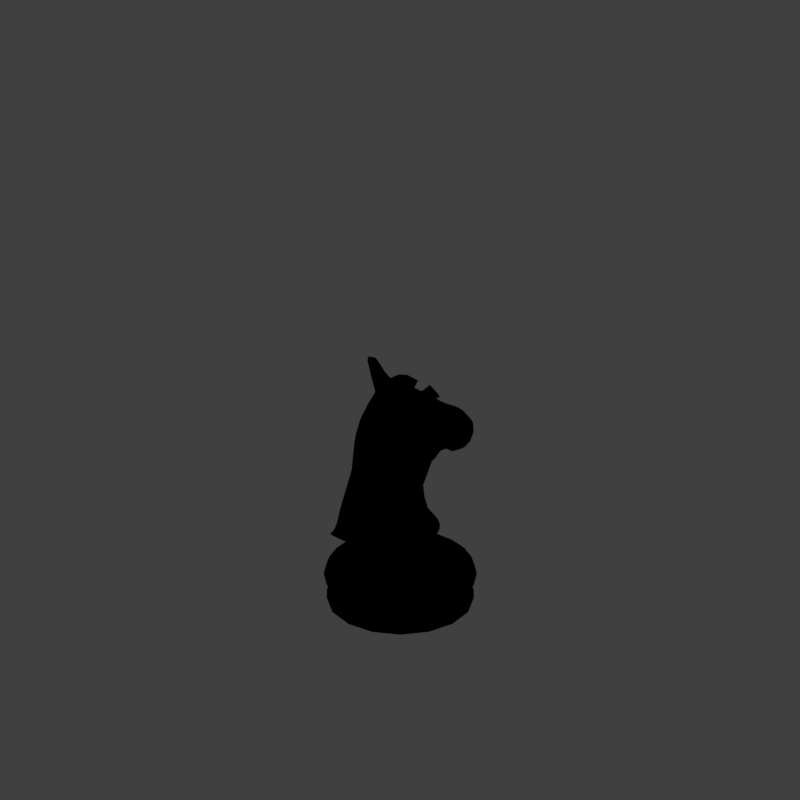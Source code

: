 # Source: tk2_V001.blend  (saved by Blender 2.79.0; exported with 4.5.12 LTS)
import bpy
from mathutils import Matrix  # noqa: F401  (used for matrix-valued properties, if any)

bpy.ops.wm.read_factory_settings(use_empty=True)
scene = bpy.context.scene
scene.name = 'Scene'

# ---- collections
col_collection_1 = bpy.data.collections.new('Collection 1'); scene.collection.children.link(col_collection_1)

# ---- materials (node trees are filled in below, after node groups)
mat_gold = bpy.data.materials.new('gold')
mat_gold.alpha_threshold = 0.0
mat_gold.use_transparent_shadow = False
mat_gold.diffuse_color = (0.8, 0.5443, 0.02072, 1.0)
mat_gold.roughness = 0.5
mat_marble_black = bpy.data.materials.new('marble_black')
mat_marble_black.alpha_threshold = 0.0
mat_marble_black.use_transparent_shadow = False
mat_marble_black.diffuse_color = (0.1072, 0.0443, 0.01005, 1.0)
mat_marble_black.specular_color = (0.3376, 0.3241, 0.3685)
mat_marble_black.roughness = 0.5
mat_marble_black.specular_intensity = 0.7417
mat_guide = bpy.data.materials.new('guide')
mat_guide.alpha_threshold = 0.0
mat_guide.use_transparent_shadow = False
mat_guide.diffuse_color = (1.0, 0.0, 0.004819, 1.0)
mat_guide.roughness = 0.5

# ---- material node trees

# ---- world
world_world = bpy.data.worlds.new('World'); scene.world = world_world
world_world.color = (0.05088, 0.05088, 0.05088)
world_world.use_sun_shadow = False
world_world.sun_shadow_jitter_overblur = 0.0
world_world.cycles.sampling_method = 'MANUAL'
world_world.light_settings.distance = 0.0

# ---- cameras
cam_camera = bpy.data.cameras.new('Camera')
cam_camera.type = 'ORTHO'
cam_camera.sensor_fit = 'HORIZONTAL'
cam_camera.clip_start = 220.0
cam_camera.clip_end = 340.0
cam_camera.lens = 35.0
cam_camera.sensor_width = 1.0
cam_camera.sensor_height = 18.0
cam_camera.ortho_scale = 8.486
cam_camera.shift_x = -0.000345
cam_camera.shift_y = 0.25
cam_camera.dof.focus_distance = 0.0
cam_camera.dof.aperture_fstop = 128.0
cam_camera.dof.aperture_blades = 6

# ---- lights
light_lightdome = bpy.data.lights.new('LightDome', 'SUN')
light_lightdome.transmission_factor = 0.0
light_lightdome.angle = 0.1993
light_lightdome.energy = 0.1
light_lightdome.shadow_buffer_clip_start = 0.5
light_lightdome.shadow_soft_size = 0.1
light_lightdome.shadow_cascade_max_distance = 1000.0
light_fillerlight = bpy.data.lights.new('FillerLight', 'SUN')
light_fillerlight.transmission_factor = 0.0
light_fillerlight.angle = 0.9273
light_fillerlight.energy = 0.5
light_fillerlight.shadow_buffer_clip_start = 0.5
light_fillerlight.shadow_soft_size = 0.5
light_fillerlight.shadow_cascade_max_distance = 1000.0
light_mainlight = bpy.data.lights.new('MainLight', 'SUN')
light_mainlight.transmission_factor = 0.0
light_mainlight.angle = 0.9273
light_mainlight.energy = 1.3
light_mainlight.shadow_buffer_clip_start = 0.5
light_mainlight.shadow_soft_size = 0.5
light_mainlight.shadow_cascade_max_distance = 1000.0

# ---- meshes
me_cube = bpy.data.meshes.new('Cube')
me_cube.from_pydata([(-1.0, -1.0, -1.0), (-1.0, -1.0, 1.0), (-1.0, 1.0, -1.0), (-1.0, 1.0, 1.0), (1.0, -1.0, -1.0), (1.0, -1.0, 1.0), (1.0, 1.0, -1.0), (1.0, 1.0, 1.0)], [], [(0, 1, 3, 2), (2, 3, 7, 6), (6, 7, 5, 4), (4, 5, 1, 0), (2, 6, 4, 0), (7, 3, 1, 5)])
me_cube.materials.append(mat_gold)
me_cube.use_remesh_preserve_volume = False
me_cube.use_remesh_preserve_attributes = False
me_cube.use_mirror_vertex_groups = False
me_cube.update()
me_torus_004 = bpy.data.meshes.new('Torus.004')
me_torus_004.from_pydata([(1.25, -1.904e-08, 2.07e-11), (1.222, -9.488e-09, 0.1023), (1.146, -1.232e-09, 0.1755), (1.045, 3.76e-09, 0.2001), (0.9459, 1.898e-08, 0.1709), (0.8754, 1.832e-08, 0.09761), (0.85, 1.105e-08, 2.07e-11), (0.8754, 1.832e-08, -0.09761), (0.9459, 1.898e-08, -0.1709), (1.045, 3.913e-09, -0.2001), (1.146, -1.232e-09, -0.1755), (1.222, -9.488e-09, -0.1023), (1.207, 0.3235, 2.07e-11), (1.18, 0.3163, 0.1023), (1.107, 0.2966, 0.1755), (1.009, 0.2704, 0.2001), (0.9136, 0.2448, 0.1709), (0.8456, 0.2266, 0.09761), (0.821, 0.22, 2.07e-11), (0.8456, 0.2266, -0.09761), (0.9136, 0.2448, -0.1709), (1.009, 0.2704, -0.2001), (1.107, 0.2966, -0.1755), (1.18, 0.3163, -0.1023), (1.083, 0.625, 2.07e-11), (1.058, 0.611, 0.1023), (0.9925, 0.573, 0.1755), (0.9047, 0.5223, 0.2001), (0.8191, 0.4729, 0.1709), (0.7581, 0.4377, 0.09761), (0.7361, 0.425, 2.07e-11), (0.7581, 0.4377, -0.09761), (0.8191, 0.4729, -0.1709), (0.9047, 0.5223, -0.2001), (0.9925, 0.573, -0.1755), (1.058, 0.611, -0.1023), (0.8839, 0.8839, 2.07e-11), (0.864, 0.864, 0.1023), (0.8104, 0.8104, 0.1755), (0.7387, 0.7387, 0.2001), (0.6688, 0.6688, 0.1709), (0.619, 0.619, 0.09761), (0.601, 0.601, 2.07e-11), (0.619, 0.619, -0.09761), (0.6688, 0.6688, -0.1709), (0.7387, 0.7387, -0.2001), (0.8104, 0.8104, -0.1755), (0.864, 0.864, -0.1023), (0.625, 1.083, 2.07e-11), (0.611, 1.058, 0.1023), (0.573, 0.9925, 0.1755), (0.5223, 0.9047, 0.2001), (0.4729, 0.8191, 0.1709), (0.4377, 0.7581, 0.09761), (0.425, 0.7361, 2.07e-11), (0.4377, 0.7581, -0.09761), (0.4729, 0.8191, -0.1709), (0.5223, 0.9047, -0.2001), (0.573, 0.9925, -0.1755), (0.611, 1.058, -0.1023), (0.3235, 1.207, 2.07e-11), (0.3163, 1.18, 0.1023), (0.2966, 1.107, 0.1755), (0.2704, 1.009, 0.2001), (0.2448, 0.9136, 0.1709), (0.2266, 0.8456, 0.09761), (0.22, 0.821, 2.07e-11), (0.2266, 0.8456, -0.09761), (0.2448, 0.9136, -0.1709), (0.2704, 1.009, -0.2001), (0.2966, 1.107, -0.1755), (0.3163, 1.18, -0.1023), (7.928e-08, 1.25, 2.07e-11), (8.561e-08, 1.222, 0.1023), (8.655e-08, 1.146, 0.1755), (8.079e-08, 1.045, 0.2001), (8.756e-08, 0.9459, 0.1709), (8.232e-08, 0.8754, 0.09761), (7.35e-08, 0.85, 2.07e-11), (8.171e-08, 0.8754, -0.09761), (8.756e-08, 0.9459, -0.1709), (8.079e-08, 1.045, -0.2001), (8.655e-08, 1.146, -0.1755), (8.561e-08, 1.222, -0.1023), (-0.3235, 1.207, 2.07e-11), (-0.3163, 1.18, 0.1023), (-0.2966, 1.107, 0.1755), (-0.2704, 1.009, 0.2001), (-0.2448, 0.9136, 0.1709), (-0.2266, 0.8456, 0.09761), (-0.22, 0.821, 2.07e-11), (-0.2266, 0.8456, -0.09761), (-0.2448, 0.9136, -0.1709), (-0.2704, 1.009, -0.2001), (-0.2966, 1.107, -0.1755), (-0.3163, 1.18, -0.1023), (-0.625, 1.083, 2.07e-11), (-0.611, 1.058, 0.1023), (-0.573, 0.9925, 0.1755), (-0.5223, 0.9047, 0.2001), (-0.4729, 0.8191, 0.1709), (-0.4377, 0.7581, 0.09761), (-0.425, 0.7361, 2.07e-11), (-0.4377, 0.7581, -0.09761), (-0.4729, 0.8191, -0.1709), (-0.5223, 0.9047, -0.2001), (-0.573, 0.9925, -0.1755), (-0.611, 1.058, -0.1023), (-0.8839, 0.8839, 2.07e-11), (-0.864, 0.864, 0.1023), (-0.8104, 0.8104, 0.1755), (-0.7387, 0.7387, 0.2001), (-0.6688, 0.6688, 0.1709), (-0.619, 0.619, 0.09761), (-0.601, 0.601, 2.07e-11), (-0.619, 0.619, -0.09761), (-0.6688, 0.6688, -0.1709), (-0.7387, 0.7387, -0.2001), (-0.8104, 0.8104, -0.1755), (-0.864, 0.864, -0.1023), (-1.083, 0.625, 2.07e-11), (-1.058, 0.611, 0.1023), (-0.9925, 0.573, 0.1755), (-0.9047, 0.5223, 0.2001), (-0.8191, 0.4729, 0.1709), (-0.7581, 0.4377, 0.09761), (-0.7361, 0.425, 2.07e-11), (-0.7581, 0.4377, -0.09761), (-0.8191, 0.4729, -0.1709), (-0.9047, 0.5223, -0.2001), (-0.9925, 0.573, -0.1755), (-1.058, 0.611, -0.1023), (-1.207, 0.3235, 2.07e-11), (-1.18, 0.3163, 0.1023), (-1.107, 0.2966, 0.1755), (-1.009, 0.2704, 0.2001), (-0.9136, 0.2448, 0.1709), (-0.8456, 0.2266, 0.09761), (-0.821, 0.22, -1.191e-09), (-0.8456, 0.2266, -0.09761), (-0.9136, 0.2448, -0.1709), (-1.009, 0.2704, -0.2001), (-1.107, 0.2966, -0.1755), (-1.18, 0.3163, -0.1023), (-1.25, 1.247e-07, 2.07e-11), (-1.222, 1.214e-07, 0.1023), (-1.146, 1.11e-07, 0.1755), (-1.045, 9.617e-08, 0.2001), (-0.9459, 8.198e-08, 0.1709), (-0.8754, 7.181e-08, 0.09761), (-0.85, 6.713e-08, 2.07e-11), (-0.8754, 7.181e-08, -0.09761), (-0.9459, 8.183e-08, -0.1709), (-1.045, 9.617e-08, -0.2001), (-1.146, 1.109e-07, -0.1755), (-1.222, 1.208e-07, -0.1023), (-1.207, -0.3235, 2.07e-11), (-1.18, -0.3163, 0.1023), (-1.107, -0.2966, 0.1755), (-1.009, -0.2704, 0.2001), (-0.9136, -0.2448, 0.1709), (-0.8456, -0.2266, 0.09761), (-0.821, -0.22, -1.191e-09), (-0.8456, -0.2266, -0.09761), (-0.9136, -0.2448, -0.1709), (-1.009, -0.2704, -0.2001), (-1.107, -0.2966, -0.1755), (-1.18, -0.3163, -0.1023), (-1.083, -0.625, 2.07e-11), (-1.058, -0.611, 0.1023), (-0.9925, -0.573, 0.1755), (-0.9047, -0.5223, 0.2001), (-0.8191, -0.4729, 0.1709), (-0.7581, -0.4377, 0.09761), (-0.7361, -0.425, 2.07e-11), (-0.7581, -0.4377, -0.09761), (-0.8191, -0.4729, -0.1709), (-0.9047, -0.5223, -0.2001), (-0.9925, -0.573, -0.1755), (-1.058, -0.611, -0.1023), (-0.8839, -0.8839, 2.07e-11), (-0.864, -0.864, 0.1023), (-0.8104, -0.8104, 0.1755), (-0.7387, -0.7387, 0.2001), (-0.6688, -0.6688, 0.1709), (-0.619, -0.619, 0.09761), (-0.601, -0.601, 2.07e-11), (-0.619, -0.619, -0.09761), (-0.6688, -0.6688, -0.1709), (-0.7387, -0.7387, -0.2001), (-0.8104, -0.8104, -0.1755), (-0.864, -0.864, -0.1023), (-0.625, -1.083, 2.07e-11), (-0.611, -1.058, 0.1023), (-0.573, -0.9925, 0.1755), (-0.5223, -0.9047, 0.2001), (-0.4729, -0.8191, 0.1709), (-0.4377, -0.7581, 0.09761), (-0.425, -0.7361, 2.07e-11), (-0.4377, -0.7581, -0.09761), (-0.4729, -0.8191, -0.1709), (-0.5223, -0.9047, -0.2001), (-0.573, -0.9925, -0.1755), (-0.611, -1.058, -0.1023), (-0.3235, -1.207, 2.07e-11), (-0.3163, -1.18, 0.1023), (-0.2966, -1.107, 0.1755), (-0.2704, -1.009, 0.2001), (-0.2448, -0.9136, 0.1709), (-0.2266, -0.8456, 0.09761), (-0.22, -0.821, 2.07e-11), (-0.2266, -0.8456, -0.09761), (-0.2448, -0.9136, -0.1709), (-0.2704, -1.009, -0.2001), (-0.2966, -1.107, -0.1755), (-0.3163, -1.18, -0.1023), (1.552e-07, -1.25, 2.07e-11), (1.36e-07, -1.222, 0.1023), (1.015e-07, -1.146, 0.1755), (8.248e-08, -1.045, 0.2001), (6.139e-08, -0.9459, 0.1709), (3.261e-08, -0.8754, 0.09761), (1.899e-08, -0.85, 2.07e-11), (3.261e-08, -0.8754, -0.09761), (6.078e-08, -0.9459, -0.1709), (8.248e-08, -1.045, -0.2001), (1.015e-07, -1.146, -0.1755), (1.353e-07, -1.222, -0.1023), (0.3235, -1.207, 2.07e-11), (0.3163, -1.18, 0.1023), (0.2966, -1.107, 0.1755), (0.2704, -1.009, 0.2001), (0.2448, -0.9136, 0.1709), (0.2266, -0.8456, 0.09761), (0.22, -0.821, 2.07e-11), (0.2266, -0.8456, -0.09761), (0.2448, -0.9136, -0.1709), (0.2704, -1.009, -0.2001), (0.2966, -1.107, -0.1755), (0.3163, -1.18, -0.1023), (0.625, -1.083, 2.07e-11), (0.611, -1.058, 0.1023), (0.573, -0.9925, 0.1755), (0.5223, -0.9047, 0.2001), (0.4729, -0.8191, 0.1709), (0.4377, -0.7581, 0.09761), (0.425, -0.7361, 2.07e-11), (0.4377, -0.7581, -0.09761), (0.4729, -0.8191, -0.1709), (0.5223, -0.9047, -0.2001), (0.573, -0.9925, -0.1755), (0.611, -1.058, -0.1023), (0.8839, -0.8839, 2.07e-11), (0.864, -0.864, 0.1023), (0.8104, -0.8104, 0.1755), (0.7387, -0.7387, 0.2001), (0.6688, -0.6688, 0.1709), (0.619, -0.619, 0.09761), (0.601, -0.601, 1.232e-09), (0.619, -0.619, -0.09761), (0.6688, -0.6688, -0.1709), (0.7387, -0.7387, -0.2001), (0.8104, -0.8104, -0.1755), (0.864, -0.864, -0.1023), (1.083, -0.625, 1.285e-09), (1.058, -0.611, 0.1023), (0.9925, -0.573, 0.1755), (0.9047, -0.5223, 0.2001), (0.8191, -0.4729, 0.1709), (0.7581, -0.4377, 0.09761), (0.7361, -0.425, 2.07e-11), (0.7581, -0.4377, -0.09761), (0.8191, -0.4729, -0.1709), (0.9047, -0.5223, -0.2001), (0.9925, -0.573, -0.1755), (1.058, -0.611, -0.1023), (1.207, -0.3235, 2.07e-11), (1.18, -0.3163, 0.1023), (1.107, -0.2966, 0.1755), (1.009, -0.2704, 0.2001), (0.9136, -0.2448, 0.1709), (0.8456, -0.2266, 0.09761), (0.821, -0.22, -1.191e-09), (0.8456, -0.2266, -0.09761), (0.9136, -0.2448, -0.1709), (1.009, -0.2704, -0.2001), (1.107, -0.2966, -0.1755), (1.18, -0.3163, -0.1023)], [], [(0, 12, 13, 1), (1, 13, 14, 2), (2, 14, 15, 3), (3, 15, 16, 4), (4, 16, 17, 5), (5, 17, 18, 6), (6, 18, 19, 7), (7, 19, 20, 8), (8, 20, 21, 9), (9, 21, 22, 10), (10, 22, 23, 11), (11, 23, 12, 0), (12, 24, 25, 13), (13, 25, 26, 14), (14, 26, 27, 15), (15, 27, 28, 16), (16, 28, 29, 17), (17, 29, 30, 18), (18, 30, 31, 19), (19, 31, 32, 20), (20, 32, 33, 21), (21, 33, 34, 22), (22, 34, 35, 23), (23, 35, 24, 12), (24, 36, 37, 25), (25, 37, 38, 26), (26, 38, 39, 27), (27, 39, 40, 28), (28, 40, 41, 29), (29, 41, 42, 30), (30, 42, 43, 31), (31, 43, 44, 32), (32, 44, 45, 33), (33, 45, 46, 34), (34, 46, 47, 35), (35, 47, 36, 24), (36, 48, 49, 37), (37, 49, 50, 38), (38, 50, 51, 39), (39, 51, 52, 40), (40, 52, 53, 41), (41, 53, 54, 42), (42, 54, 55, 43), (43, 55, 56, 44), (44, 56, 57, 45), (45, 57, 58, 46), (46, 58, 59, 47), (47, 59, 48, 36), (48, 60, 61, 49), (49, 61, 62, 50), (50, 62, 63, 51), (51, 63, 64, 52), (52, 64, 65, 53), (53, 65, 66, 54), (54, 66, 67, 55), (55, 67, 68, 56), (56, 68, 69, 57), (57, 69, 70, 58), (58, 70, 71, 59), (59, 71, 60, 48), (60, 72, 73, 61), (61, 73, 74, 62), (62, 74, 75, 63), (63, 75, 76, 64), (64, 76, 77, 65), (65, 77, 78, 66), (66, 78, 79, 67), (67, 79, 80, 68), (68, 80, 81, 69), (69, 81, 82, 70), (70, 82, 83, 71), (71, 83, 72, 60), (72, 84, 85, 73), (73, 85, 86, 74), (74, 86, 87, 75), (75, 87, 88, 76), (76, 88, 89, 77), (77, 89, 90, 78), (78, 90, 91, 79), (79, 91, 92, 80), (80, 92, 93, 81), (81, 93, 94, 82), (82, 94, 95, 83), (83, 95, 84, 72), (84, 96, 97, 85), (85, 97, 98, 86), (86, 98, 99, 87), (87, 99, 100, 88), (88, 100, 101, 89), (89, 101, 102, 90), (90, 102, 103, 91), (91, 103, 104, 92), (92, 104, 105, 93), (93, 105, 106, 94), (94, 106, 107, 95), (95, 107, 96, 84), (96, 108, 109, 97), (97, 109, 110, 98), (98, 110, 111, 99), (99, 111, 112, 100), (100, 112, 113, 101), (101, 113, 114, 102), (102, 114, 115, 103), (103, 115, 116, 104), (104, 116, 117, 105), (105, 117, 118, 106), (106, 118, 119, 107), (107, 119, 108, 96), (108, 120, 121, 109), (109, 121, 122, 110), (110, 122, 123, 111), (111, 123, 124, 112), (112, 124, 125, 113), (113, 125, 126, 114), (114, 126, 127, 115), (115, 127, 128, 116), (116, 128, 129, 117), (117, 129, 130, 118), (118, 130, 131, 119), (119, 131, 120, 108), (120, 132, 133, 121), (121, 133, 134, 122), (122, 134, 135, 123), (123, 135, 136, 124), (124, 136, 137, 125), (125, 137, 138, 126), (126, 138, 139, 127), (127, 139, 140, 128), (128, 140, 141, 129), (129, 141, 142, 130), (130, 142, 143, 131), (131, 143, 132, 120), (132, 144, 145, 133), (133, 145, 146, 134), (134, 146, 147, 135), (135, 147, 148, 136), (136, 148, 149, 137), (137, 149, 150, 138), (138, 150, 151, 139), (139, 151, 152, 140), (140, 152, 153, 141), (141, 153, 154, 142), (142, 154, 155, 143), (143, 155, 144, 132), (144, 156, 157, 145), (145, 157, 158, 146), (146, 158, 159, 147), (147, 159, 160, 148), (148, 160, 161, 149), (149, 161, 162, 150), (150, 162, 163, 151), (151, 163, 164, 152), (152, 164, 165, 153), (153, 165, 166, 154), (154, 166, 167, 155), (155, 167, 156, 144), (156, 168, 169, 157), (157, 169, 170, 158), (158, 170, 171, 159), (159, 171, 172, 160), (160, 172, 173, 161), (161, 173, 174, 162), (162, 174, 175, 163), (163, 175, 176, 164), (164, 176, 177, 165), (165, 177, 178, 166), (166, 178, 179, 167), (167, 179, 168, 156), (168, 180, 181, 169), (169, 181, 182, 170), (170, 182, 183, 171), (171, 183, 184, 172), (172, 184, 185, 173), (173, 185, 186, 174), (174, 186, 187, 175), (175, 187, 188, 176), (176, 188, 189, 177), (177, 189, 190, 178), (178, 190, 191, 179), (179, 191, 180, 168), (180, 192, 193, 181), (181, 193, 194, 182), (182, 194, 195, 183), (183, 195, 196, 184), (184, 196, 197, 185), (185, 197, 198, 186), (186, 198, 199, 187), (187, 199, 200, 188), (188, 200, 201, 189), (189, 201, 202, 190), (190, 202, 203, 191), (191, 203, 192, 180), (192, 204, 205, 193), (193, 205, 206, 194), (194, 206, 207, 195), (195, 207, 208, 196), (196, 208, 209, 197), (197, 209, 210, 198), (198, 210, 211, 199), (199, 211, 212, 200), (200, 212, 213, 201), (201, 213, 214, 202), (202, 214, 215, 203), (203, 215, 204, 192), (204, 216, 217, 205), (205, 217, 218, 206), (206, 218, 219, 207), (207, 219, 220, 208), (208, 220, 221, 209), (209, 221, 222, 210), (210, 222, 223, 211), (211, 223, 224, 212), (212, 224, 225, 213), (213, 225, 226, 214), (214, 226, 227, 215), (215, 227, 216, 204), (216, 228, 229, 217), (217, 229, 230, 218), (218, 230, 231, 219), (219, 231, 232, 220), (220, 232, 233, 221), (221, 233, 234, 222), (222, 234, 235, 223), (223, 235, 236, 224), (224, 236, 237, 225), (225, 237, 238, 226), (226, 238, 239, 227), (227, 239, 228, 216), (228, 240, 241, 229), (229, 241, 242, 230), (230, 242, 243, 231), (231, 243, 244, 232), (232, 244, 245, 233), (233, 245, 246, 234), (234, 246, 247, 235), (235, 247, 248, 236), (236, 248, 249, 237), (237, 249, 250, 238), (238, 250, 251, 239), (239, 251, 240, 228), (240, 252, 253, 241), (241, 253, 254, 242), (242, 254, 255, 243), (243, 255, 256, 244), (244, 256, 257, 245), (245, 257, 258, 246), (246, 258, 259, 247), (247, 259, 260, 248), (248, 260, 261, 249), (249, 261, 262, 250), (250, 262, 263, 251), (251, 263, 252, 240), (252, 264, 265, 253), (253, 265, 266, 254), (254, 266, 267, 255), (255, 267, 268, 256), (256, 268, 269, 257), (257, 269, 270, 258), (258, 270, 271, 259), (259, 271, 272, 260), (260, 272, 273, 261), (261, 273, 274, 262), (262, 274, 275, 263), (263, 275, 264, 252), (264, 276, 277, 265), (265, 277, 278, 266), (266, 278, 279, 267), (267, 279, 280, 268), (268, 280, 281, 269), (269, 281, 282, 270), (270, 282, 283, 271), (271, 283, 284, 272), (272, 284, 285, 273), (273, 285, 286, 274), (274, 286, 287, 275), (275, 287, 276, 264), (276, 0, 1, 277), (277, 1, 2, 278), (278, 2, 3, 279), (279, 3, 4, 280), (280, 4, 5, 281), (281, 5, 6, 282), (282, 6, 7, 283), (283, 7, 8, 284), (284, 8, 9, 285), (285, 9, 10, 286), (286, 10, 11, 287), (287, 11, 0, 276)])
me_torus_004.polygons.foreach_set('use_smooth', [True] * 288)
me_torus_004.materials.append(mat_gold)
me_torus_004.use_remesh_preserve_volume = False
me_torus_004.use_remesh_preserve_attributes = False
me_torus_004.use_mirror_vertex_groups = False
me_torus_004.update()
me_sphere = bpy.data.meshes.new('Sphere')
me_sphere.from_pydata([(2.384e-07, 0.0, -0.07467), (2.384e-07, 0.0, 2.239), (0.3827, 0.0, 2.07), (2.22, 0.0, 0.5753), (2.339, 0.0, 0.4102), (2.34, 0.0, 0.1678), (2.249, 0.0, -0.05682), (2.079, 0.0, -0.2294), (0.3827, 0.0, -0.08826), (0.3536, -0.1662, 2.071), (2.179, -0.1958, 0.5977), (2.296, -0.2511, 0.4185), (2.294, -0.2692, 0.1767), (2.206, -0.2511, -0.04859), (2.046, -0.1995, -0.2231), (0.3536, -0.1464, -0.08568), (0.2706, -0.2938, 2.088), (2.011, -0.2918, 0.5336), (2.086, -0.3742, 0.4046), (2.079, -0.396, 0.2263), (2.084, -0.4377, -0.02516), (1.952, -0.3425, -0.2052), (0.2706, -0.2706, -0.06856), (1.911, -0.3175, 0.7613), (1.957, -0.3309, 0.5582), (2.078, -0.5064, 0.4558), (2.015, -0.44, 0.2398), (1.992, -0.5064, 0.0005865), (1.904, -0.3883, -0.1864), (1.841, -0.2774, -0.2595), (0.001368, -0.3928, 2.16), (0.02711, -0.7885, 1.777), (0.0, -0.9239, 1.373), (0.0, -1.0, 0.9446), (0.0, -0.9239, 0.5675), (0.0, -0.7071, 0.227), (0.0, -0.3827, -0.002904), (-0.145, -0.3634, 2.2), (-0.2413, -0.6571, 1.888), (-0.3536, -0.8536, 1.449), (-0.3827, -0.9239, 1.011), (-0.3536, -0.8536, 0.6173), (-0.2706, -0.6533, 0.2929), (-0.1464, -0.3536, 0.03563), (-0.2706, -0.2706, 2.202), (-0.4906, -0.4906, 1.882), (-0.603, -0.6036, 1.448), (-0.7071, -0.7071, 1.011), (-0.6533, -0.6533, 0.6173), (-0.5, -0.5, 0.2929), (-0.2706, -0.2706, 0.07024), (-0.3536, -0.1464, 2.202), (-0.6533, -0.2706, 1.886), (-0.8492, -0.3518, 1.449), (-0.9239, -0.3827, 1.011), (-0.8536, -0.3536, 0.6173), (-0.6533, -0.2706, 0.2929), (-0.3536, -0.1464, 0.07612), (2.083, -0.1599, 0.7413), (1.93, -0.1562, -0.2756), (1.86, -0.2625, -0.2623), (1.973, -0.2657, 0.7487), (0.1479, -0.3693, 2.126), (0.2711, -0.6652, 1.759), (0.3536, -0.8347, 1.287), (0.3827, -0.9236, 0.8534), (0.3536, -0.8536, 0.4832), (0.2706, -0.6533, 0.1594), (0.1464, -0.3536, -0.03949), (1.706, 0.0, -0.2309), (1.482, 0.0, -0.05399), (1.229, 0.0, -0.007297), (0.9657, 0.0, 0.02587), (0.6834, 0.0, -0.1048), (0.6959, 0.0, 1.828), (1.098, 0.0, 1.521), (1.403, 0.0, 1.241), (1.666, 0.0, 1.032), (1.91, 0.0, 0.8705), (0.6656, -0.1813, 1.828), (1.071, -0.1859, 1.526), (1.364, -0.1502, 1.25), (1.623, -0.1428, 1.041), (1.876, -0.1521, 0.8739), (1.679, -0.1558, -0.2273), (1.456, -0.1548, -0.05073), (1.203, -0.1534, -0.004011), (0.9387, -0.1514, 0.02825), (0.656, -0.1492, -0.1045), (1.611, -0.2624, -0.2134), (1.387, -0.2632, -0.03681), (1.132, -0.2646, 0.00725), (0.8641, -0.2666, 0.0338), (0.5802, -0.2688, -0.1095), (0.5752, -0.3762, 1.854), (0.9813, -0.3688, 1.566), (1.301, -0.2841, 1.253), (1.572, -0.245, 1.041), (1.813, -0.2508, 0.8861), (0.6027, -0.5862, 1.537), (0.9721, -0.5217, 1.272), (1.289, -0.4239, 1.059), (1.558, -0.3761, 0.8811), (1.803, -0.4037, 0.7658), (1.772, -0.3021, 0.8663), (1.543, -0.3175, 0.9985), (1.269, -0.3836, 1.2), (0.9317, -0.485, 1.507), (0.4728, -0.5431, 1.888), (0.7135, -0.601, 1.155), (1.04, -0.5354, 0.9801), (1.326, -0.4739, 0.8225), (1.587, -0.425, 0.6879), (1.835, -0.5326, 0.5743), (0.7112, -0.8563, 0.7761), (1.021, -0.7687, 0.6647), (1.302, -0.6946, 0.5527), (1.564, -0.6327, 0.4444), (1.812, -0.5971, 0.3309), (0.6628, -0.8027, 0.4146), (0.9643, -0.7272, 0.3397), (1.243, -0.6613, 0.2589), (1.503, -0.6035, 0.1763), (1.749, -0.5518, 0.08615), (0.5886, -0.6057, 0.07178), (0.8861, -0.5535, 0.1952), (1.165, -0.5048, 0.1462), (1.427, -0.4618, 0.08044), (1.654, -0.4227, -0.1184), (0.4809, -0.3408, -0.1192), (0.7821, -0.325, 0.03686), (1.069, -0.3105, 0.01586), (1.34, -0.298, -0.02794), (1.579, -0.2869, -0.2073), (2.101, 0.0, 0.7403), (1.954, 0.0, -0.2803), (-0.3827, 0.0, 2.202), (-0.7071, 0.0, 1.886), (-0.9239, 0.0, 1.449), (-1.0, 0.0, 1.011), (-0.9239, 0.0, 0.6173), (-0.7071, 0.0, 0.2929), (-0.3827, 0.0, 0.07612), (2.082, -0.3233, 0.6131), (2.173, -0.4377, 0.4419), (2.161, -0.4712, 0.2021), (1.981, -0.3916, 0.6554), (2.052, -0.5475, 0.2255), (2.033, -0.4085, 0.412), (0.1268, -0.6829, 2.332), (0.2512, -0.8332, 2.044), (0.03391, -0.7242, 2.356), (0.08036, -0.9121, 2.086), (-0.06807, -0.7306, 2.385), (-0.1081, -0.924, 2.141), (0.08807, -0.9673, 2.629), (0.2832, -0.9685, 2.323), (0.06003, -1.065, 2.628), (0.2339, -1.15, 2.349), (-0.0005608, -1.147, 2.632), (0.122, -1.302, 2.393)], [], [(5, 4, 11, 12), (3, 134, 58, 10), (135, 7, 14, 59), (6, 5, 12, 13), (4, 3, 10, 11), (2, 1, 9), (0, 8, 15), (7, 6, 13, 14), (59, 14, 21, 60), (13, 12, 145, 20), (11, 10, 143, 144), (9, 1, 16), (0, 15, 22), (14, 13, 20, 21), (12, 11, 144, 145), (10, 58, 61, 143), (18, 17, 24, 148), (16, 1, 62), (0, 22, 68), (21, 20, 27, 28), (19, 18, 148, 26), (143, 61, 23, 146), (60, 21, 28, 29), (20, 145, 147, 27), (0, 68, 36), (67, 66, 34, 35), (65, 64, 32, 33), (63, 62, 149, 150), (68, 67, 35, 36), (66, 65, 33, 34), (64, 63, 31, 32), (62, 1, 30), (30, 37, 153, 151), (36, 35, 42, 43), (34, 33, 40, 41), (32, 31, 38, 39), (30, 1, 37), (0, 36, 43), (35, 34, 41, 42), (33, 32, 39, 40), (43, 42, 49, 50), (41, 40, 47, 48), (39, 38, 45, 46), (37, 1, 44), (0, 43, 50), (42, 41, 48, 49), (40, 39, 46, 47), (38, 37, 44, 45), (44, 1, 51), (0, 50, 57), (49, 48, 55, 56), (47, 46, 53, 54), (45, 44, 51, 52), (50, 49, 56, 57), (48, 47, 54, 55), (46, 45, 52, 53), (56, 55, 140, 141), (54, 53, 138, 139), (52, 51, 136, 137), (57, 56, 141, 142), (55, 54, 139, 140), (53, 52, 137, 138), (51, 1, 136), (0, 57, 142), (79, 74, 2, 9), (73, 88, 15, 8), (88, 93, 22, 15), (94, 79, 9, 16), (99, 108, 62, 63), (109, 99, 63, 64), (114, 109, 64, 65), (119, 114, 65, 66), (124, 119, 66, 67), (129, 124, 67, 68), (108, 94, 16, 62), (93, 129, 68, 22), (60, 29, 133, 89), (89, 133, 132, 90), (90, 132, 131, 91), (91, 131, 130, 92), (92, 130, 129, 93), (23, 61, 98, 104), (104, 98, 97, 105), (105, 97, 96, 106), (106, 96, 95, 107), (107, 95, 94, 108), (29, 28, 128, 133), (133, 128, 127, 132), (132, 127, 126, 131), (131, 126, 125, 130), (130, 125, 124, 129), (28, 27, 123, 128), (128, 123, 122, 127), (127, 122, 121, 126), (126, 121, 120, 125), (125, 120, 119, 124), (27, 147, 118, 123), (123, 118, 117, 122), (122, 117, 116, 121), (121, 116, 115, 120), (120, 115, 114, 119), (147, 25, 113, 118), (118, 113, 112, 117), (117, 112, 111, 116), (116, 111, 110, 115), (115, 110, 109, 114), (25, 146, 103, 113), (113, 103, 102, 112), (112, 102, 101, 111), (111, 101, 100, 110), (110, 100, 99, 109), (146, 23, 104, 103), (103, 104, 105, 102), (102, 105, 106, 101), (101, 106, 107, 100), (100, 107, 108, 99), (61, 58, 83, 98), (98, 83, 82, 97), (97, 82, 81, 96), (96, 81, 80, 95), (95, 80, 79, 94), (59, 60, 89, 84), (84, 89, 90, 85), (85, 90, 91, 86), (86, 91, 92, 87), (87, 92, 93, 88), (135, 59, 84, 69), (69, 84, 85, 70), (70, 85, 86, 71), (71, 86, 87, 72), (72, 87, 88, 73), (58, 134, 78, 83), (83, 78, 77, 82), (82, 77, 76, 81), (81, 76, 75, 80), (80, 75, 74, 79), (17, 18, 144, 143), (18, 19, 145, 144), (24, 17, 143, 146), (19, 26, 147, 145), (148, 24, 146, 25), (26, 148, 25, 147), (154, 152, 158, 160), (150, 149, 155, 156), (62, 30, 151, 149), (38, 31, 152, 154), (37, 38, 154, 153), (31, 63, 150, 152), (156, 155, 157, 158), (158, 157, 159, 160), (149, 151, 157, 155), (151, 153, 159, 157), (153, 154, 160, 159), (152, 150, 156, 158)])
me_sphere.polygons.foreach_set('use_smooth', [True] * 154)
me_sphere.materials.append(mat_marble_black)
me_sphere.use_remesh_preserve_volume = False
me_sphere.use_remesh_preserve_attributes = False
me_sphere.use_mirror_vertex_groups = False
me_sphere.update()
me_torus_002 = bpy.data.meshes.new('Torus.002')
me_torus_002.from_pydata([(1.25, 2.842e-14, 0.0), (1.201, 2.843e-14, 0.1861), (1.082, 2.856e-14, 0.3028), (0.9116, 2.874e-14, 0.3252), (0.7214, 2.88e-14, 0.2637), (0.1429, 0.5111, 0.3942), (0.1301, 0.4485, 0.5346), (0.1217, 0.4034, 0.678), (0.7117, -0.1502, 1.048), (0.875, 2.842e-14, -0.375), (1.063, 2.842e-14, -0.3248), (1.2, 2.842e-14, -0.1875), (1.207, 0.3235, 0.0), (1.16, 0.3105, 0.1862), (1.045, 0.275, 0.3032), (0.8803, 0.2265, 0.3256), (0.6966, 0.1779, 0.2641), (0.1276, 0.4361, 0.8285), (-0.0485, 0.453, 0.8285), (-0.02476, 0.4176, 0.6779), (0.6271, -0.2901, 1.042), (0.8452, 0.2265, -0.375), (1.026, 0.275, -0.3248), (1.159, 0.3105, -0.1875), (1.083, 0.625, 0.0), (1.04, 0.5999, 0.1864), (0.9364, 0.5313, 0.304), (0.7888, 0.4375, 0.3265), (0.6241, 0.3438, 0.2647), (-0.01709, 0.4644, 0.5338), (-0.009344, 0.5291, 0.3928), (-0.2258, 0.4292, 0.8288), (0.4939, -0.4101, 1.031), (0.7578, 0.4375, -0.375), (0.9202, 0.5313, -0.3248), (1.039, 0.5999, -0.1875), (0.8839, 0.8839, 0.0), (0.849, 0.8484, 0.1866), (0.7645, 0.7513, 0.3048), (0.6435, 0.6187, 0.3273), (0.5089, 0.4861, 0.2653), (-0.1713, 0.4032, 0.6779), (-0.1648, 0.4485, 0.5329), (-0.1626, 0.5111, 0.3911), (0.3196, -0.5018, 1.018), (0.6187, 0.6187, -0.375), (0.7513, 0.7513, -0.3248), (0.8484, 0.8484, -0.1875), (0.625, 1.083, 0.0), (0.6003, 1.039, 0.1867), (0.5409, 0.9202, 0.3051), (0.4546, 0.7578, 0.3279), (0.3591, 0.5954, 0.2658), (-0.009344, -0.5291, 0.3928), (-0.01709, -0.4644, 0.5338), (-0.02476, -0.4176, 0.6779), (0.1171, -0.5588, 1.004), (0.4375, 0.7578, -0.375), (0.5312, 0.9202, -0.3248), (0.5999, 1.039, -0.1875), (0.3235, 1.207, 0.0), (0.3108, 1.159, 0.1866), (0.2806, 1.026, 0.3045), (0.2346, 0.8452, 0.3271), (0.1847, 0.6641, 0.2653), (-0.0485, -0.453, 0.8285), (0.1276, -0.4361, 0.8285), (0.1217, -0.4034, 0.678), (-0.09948, -0.5775, 0.9894), (0.2265, 0.8452, -0.375), (0.275, 1.026, -0.3248), (0.3105, 1.159, -0.1875), (9.499e-08, 1.25, 0.0), (0.0001241, 1.2, 0.1859), (0.0005656, 1.063, 0.3024), (-0.002192, 0.875, 0.3249), (-0.002788, 0.6875, 0.2639), (0.1301, -0.4485, 0.5346), (0.1429, -0.5111, 0.3942), (0.5003, 0.2646, 0.3936), (-0.3148, -0.5567, 0.9751), (6.706e-08, 0.875, -0.375), (8.103e-08, 1.063, -0.3248), (9.127e-08, 1.2, -0.1875), (-0.3235, 1.207, 0.0), (-0.311, 1.159, 0.1845), (-0.2813, 1.026, 0.2987), (-0.2408, 0.8452, 0.3211), (-0.1914, 0.6641, 0.2611), (0.4743, 0.2321, 0.5349), (0.4635, 0.2087, 0.6787), (0.5104, 0.212, 0.8306), (-0.514, -0.4981, 0.9622), (-0.2265, 0.8452, -0.375), (-0.275, 1.026, -0.3248), (-0.3105, 1.159, -0.1875), (-0.625, 1.083, 0.0), (-0.6022, 1.039, 0.1819), (-0.5471, 0.9202, 0.2932), (-0.466, 0.7578, 0.3155), (-0.3685, 0.5954, 0.2575), (0.4136, 0.3011, 0.8295), (0.3739, 0.2953, 0.6787), (0.384, 0.3283, 0.5351), (-0.6837, -0.4059, 0.9514), (-0.4375, 0.7578, -0.375), (-0.5312, 0.9202, -0.3248), (-0.5999, 1.039, -0.1875), (-0.8839, 0.8839, 0.0), (-0.8543, 0.8484, 0.1781), (-0.7793, 0.7513, 0.2866), (-0.6626, 0.6187, 0.3091), (-0.5222, 0.4861, 0.2531), (0.4066, 0.3742, 0.3939), (0.5794, 1.335e-09, 0.393), (0.5506, 2.29e-09, 0.5344), (-0.8129, -0.2865, 0.9436), (-0.6187, 0.6187, -0.375), (-0.7513, 0.7513, -0.3248), (-0.8484, 0.8484, -0.1875), (-1.083, 0.625, -5.342e-05), (-1.051, 0.5999, 0.1738), (-0.9611, 0.5313, 0.28), (-0.8162, 0.4375, 0.3029), (-0.6413, 0.3438, 0.249), (0.5393, 4.15e-09, 0.6782), (0.5908, 6.281e-09, 0.8304), (0.5702, 0.1096, 0.8307), (-0.8933, -0.1481, 0.9389), (-0.7578, 0.4375, -0.375), (-0.9202, 0.5313, -0.3248), (-1.039, 0.5999, -0.1875), (-1.208, 0.3235, -0.0005451), (-1.176, 0.3105, 0.1703), (-1.078, 0.275, 0.2749), (-0.9144, 0.2265, 0.2983), (-0.7169, 0.1779, 0.246), (0.52, 0.1081, 0.6784), (0.5312, 0.1202, 0.5346), (0.5592, 0.1369, 0.3933), (-0.9208, 6.214e-08, 0.9377), (-0.8452, 0.2265, -0.375), (-1.026, 0.275, -0.3248), (-1.159, 0.3105, -0.1875), (-1.251, 1.093e-07, -0.0008502), (-1.219, 1.049e-07, 0.1689), (-1.118, 9.289e-08, 0.273), (-0.9482, 7.649e-08, 0.2966), (-0.7428, 6.01e-08, 0.2449), (0.2847, 0.4582, 0.3943), (0.2666, 0.4021, 0.5352), (0.2577, 0.3617, 0.6782), (-0.8933, 0.1481, 0.9389), (-0.875, 7.649e-08, -0.375), (-1.063, 9.289e-08, -0.3248), (-1.2, 1.049e-07, -0.1875), (-1.208, -0.3235, -0.0005451), (-1.176, -0.3105, 0.1703), (-1.078, -0.275, 0.2749), (-0.9144, -0.2265, 0.2983), (-0.7169, -0.1779, 0.246), (0.2877, 0.3809, 0.8287), (-0.3059, 0.4582, 0.3893), (-0.3026, 0.4021, 0.5321), (-0.8129, 0.2865, 0.9436), (-0.8452, -0.2265, -0.375), (-1.026, -0.275, -0.3248), (-1.159, -0.3105, -0.1875), (-1.083, -0.625, -5.342e-05), (-1.051, -0.5999, 0.1738), (-0.9611, -0.5312, 0.28), (-0.8162, -0.4375, 0.3029), (-0.6413, -0.3437, 0.249), (-0.3078, 0.3615, 0.678), (-0.3937, 0.3832, 0.8292), (-0.5417, 0.3239, 0.8299), (-0.6837, 0.4059, 0.9514), (-0.7578, -0.4375, -0.375), (-0.9202, -0.5312, -0.3248), (-1.039, -0.5999, -0.1875), (-0.8839, -0.8839, 0.0), (-0.8543, -0.8484, 0.1781), (-0.7793, -0.7513, 0.2866), (-0.6626, -0.6187, 0.3091), (-0.5222, -0.4861, 0.2531), (-0.425, 0.295, 0.6783), (-0.4211, 0.3283, 0.5315), (-0.4295, 0.3742, 0.3875), (-0.514, 0.4981, 0.9622), (-0.6187, -0.6187, -0.375), (-0.7513, -0.7513, -0.3248), (-0.8484, -0.8484, -0.1875), (-0.625, -1.083, 0.0), (-0.6022, -1.039, 0.1819), (-0.5471, -0.9202, 0.2932), (-0.466, -0.7578, 0.3155), (-0.3685, -0.5954, 0.2575), (0.2877, -0.3809, 0.8287), (0.2577, -0.3617, 0.6782), (0.2666, -0.4021, 0.5352), (-0.3148, 0.5567, 0.9751), (-0.4375, -0.7578, -0.375), (-0.5312, -0.9202, -0.3248), (-0.5999, -1.039, -0.1875), (-0.3235, -1.207, 0.0), (-0.311, -1.159, 0.1845), (-0.2813, -1.026, 0.2987), (-0.2408, -0.8452, 0.3211), (-0.1914, -0.6641, 0.2611), (0.2847, -0.4582, 0.3943), (-0.6597, -0.2267, 0.8308), (-0.5143, -0.2085, 0.6793), (-0.09948, 0.5775, 0.9894), (-0.2265, -0.8452, -0.375), (-0.275, -1.026, -0.3248), (-0.3105, -1.159, -0.1875), (9.499e-08, -1.25, 0.0), (0.0001241, -1.2, 0.1859), (0.0005656, -1.063, 0.3024), (-0.002192, -0.875, 0.3249), (-0.002788, -0.6875, 0.2639), (-0.5117, -0.2321, 0.5315), (-0.5243, -0.2646, 0.3863), (-0.3059, -0.4582, 0.3893), (0.1171, 0.5588, 1.004), (6.706e-08, -0.875, -0.375), (8.103e-08, -1.063, -0.3248), (9.127e-08, -1.2, -0.1875), (0.3235, -1.207, 0.0), (0.3108, -1.159, 0.1866), (0.2806, -1.026, 0.3045), (0.2346, -0.8452, 0.3271), (0.1847, -0.6641, 0.2653), (-0.3026, -0.4021, 0.5321), (-0.3078, -0.3615, 0.678), (-0.3937, -0.3832, 0.8292), (0.3196, 0.5018, 1.018), (0.2265, -0.8452, -0.375), (0.275, -1.026, -0.3248), (0.3105, -1.159, -0.1875), (0.625, -1.083, 0.0), (0.6003, -1.039, 0.1867), (0.5409, -0.9202, 0.3051), (0.4546, -0.7578, 0.3279), (0.3591, -0.5954, 0.2658), (-0.2258, -0.4292, 0.8288), (-0.1713, -0.4032, 0.6779), (-0.1648, -0.4485, 0.5329), (0.4939, 0.4101, 1.031), (0.4375, -0.7578, -0.375), (0.5312, -0.9202, -0.3248), (0.5999, -1.039, -0.1875), (0.8839, -0.8839, 0.0), (0.849, -0.8484, 0.1866), (0.7645, -0.7513, 0.3048), (0.6435, -0.6187, 0.3273), (0.5089, -0.4861, 0.2653), (-0.1626, -0.5111, 0.3911), (0.4136, -0.3011, 0.8295), (0.3739, -0.2953, 0.6787), (0.6271, 0.2901, 1.042), (0.6187, -0.6187, -0.375), (0.7513, -0.7513, -0.3248), (0.8484, -0.8484, -0.1875), (1.083, -0.625, 0.0), (1.04, -0.5999, 0.1864), (0.9364, -0.5313, 0.304), (0.7888, -0.4375, 0.3265), (0.6241, -0.3438, 0.2647), (0.384, -0.3283, 0.5351), (0.4066, -0.3742, 0.3939), (-0.5417, -0.3239, 0.8299), (0.7117, 0.1502, 1.048), (0.7578, -0.4375, -0.375), (0.9202, -0.5313, -0.3248), (1.039, -0.5999, -0.1875), (1.207, -0.3235, 0.0), (1.16, -0.3105, 0.1862), (1.045, -0.275, 0.3032), (0.8803, -0.2265, 0.3256), (0.6966, -0.1779, 0.2641), (-0.425, -0.295, 0.6783), (-0.4211, -0.3283, 0.5315), (-0.4295, -0.3742, 0.3875), (0.7407, -8.773e-09, 1.05), (0.8452, -0.2265, -0.375), (1.026, -0.275, -0.3248), (1.159, -0.3105, -0.1875), (-0.5837, -0.1369, 0.3852), (-0.5681, -0.1201, 0.5317), (-0.5699, -0.1078, 0.6804), (-0.7316, -0.112, 0.8315), (-0.7566, 4.285e-08, 0.8321), (-0.5883, 4.02e-08, 0.6809), (-0.5871, 4.272e-08, 0.5317), (-0.6038, 4.759e-08, 0.3847), (0.5592, -0.1369, 0.3933), (0.5312, -0.1202, 0.5346), (0.52, -0.1081, 0.6784), (0.5702, -0.1096, 0.8307), (0.5104, -0.212, 0.8306), (0.4635, -0.2087, 0.6787), (0.4743, -0.2321, 0.5349), (0.5003, -0.2646, 0.3936), (-0.5837, 0.1369, 0.3852), (-0.5681, 0.1201, 0.5317), (-0.5699, 0.1078, 0.6804), (-0.7316, 0.112, 0.8315), (-0.6597, 0.2267, 0.8308), (-0.5143, 0.2085, 0.6793), (-0.5117, 0.2321, 0.5315), (-0.5243, 0.2646, 0.3863), (0.5213, -0.2755, 2.908), (0.1483, -0.5309, 3.156), (-0.008208, -0.5487, 3.266), (-0.5283, -0.2723, 3.632), (-0.5878, -0.1407, 3.673), (-0.6081, -2.407e-07, 3.687), (0.4219, 0.3895, 2.969), (0.5213, 0.2755, 2.908), (-0.1643, 0.529, 3.377), (-0.008208, 0.5487, 3.266), (0.5852, -0.1427, 2.871), (-0.1643, -0.529, 3.377), (-0.3093, -0.4734, 3.479), (-0.4334, -0.3858, 3.566), (0.4219, -0.3895, 2.969), (0.2946, -0.4766, 3.053), (-0.4334, 0.3858, 3.566), (-0.3093, 0.4734, 3.479), (0.1483, 0.5309, 3.156), (0.2946, 0.4766, 3.053), (0.5852, 0.1427, 2.871), (0.6072, -1.835e-07, 2.859), (-0.5878, 0.1407, 3.673), (-0.5283, 0.2723, 3.632), (-0.6841, -0.4513, 2.475), (0.3546, -1.025e-07, 2.182), (-0.807, -0.3655, 2.501), (0.3272, -0.142, 2.192), (0.2505, 0.2736, 2.218), (0.3272, 0.142, 2.192), (-0.8986, 0.2568, 2.52), (-0.807, 0.3655, 2.501), (-0.3673, 0.531, 2.398), (-0.1918, 0.5177, 2.351), (-0.02094, 0.4681, 2.303), (0.131, 0.3849, 2.257), (-0.3673, -0.531, 2.398), (-0.5348, -0.508, 2.44), (-0.02094, -0.4681, 2.303), (-0.1918, -0.5177, 2.351), (-0.8986, -0.2568, 2.52), (-0.956, -0.1324, 2.532), (-0.9754, -1.11e-07, 2.536), (-0.956, 0.1324, 2.532), (-0.6841, 0.4513, 2.475), (-0.5348, 0.508, 2.44), (0.2505, -0.2736, 2.218), (0.131, -0.3849, 2.257), (0.3052, -0.2567, 1.862), (-0.133, -0.4793, 1.893), (-0.3114, -0.4891, 1.897), (-0.8852, -0.2353, 1.87), (-0.9522, -0.1216, 1.861), (-0.9754, -2.47e-08, 1.857), (0.188, 0.36, 1.873), (0.3052, 0.2567, 1.862), (-0.4853, 0.4658, 1.897), (-0.3114, 0.4891, 1.897), (0.3805, -0.1336, 1.854), (-0.4853, -0.4658, 1.897), (-0.6445, -0.413, 1.89), (-0.7802, -0.3344, 1.88), (0.188, -0.36, 1.873), (0.03785, -0.4356, 1.885), (-0.7802, 0.3344, 1.88), (-0.6445, 0.413, 1.89), (-0.133, 0.4793, 1.893), (0.03785, 0.4356, 1.885), (0.3805, 0.1336, 1.854), (0.407, -6.635e-08, 1.851), (-0.9522, 0.1216, 1.861), (-0.8852, 0.2353, 1.87), (-0.7882, -0.2247, 1.406), (-0.7882, 0.2247, 1.406), (0.4168, -0.2367, 1.452), (0.4888, -0.1229, 1.452), (-0.856, -0.1161, 1.399), (-0.6806, -0.3188, 1.416), (0.3024, -0.3332, 1.452), (-0.856, 0.1161, 1.399), (-0.8792, 1.463e-08, 1.397), (0.3024, 0.3332, 1.452), (0.1544, 0.4052, 1.452), (0.5139, -3.268e-08, 1.451), (-0.6806, 0.3188, 1.416), (0.4888, 0.1229, 1.452), (0.4168, 0.2367, 1.452), (-0.3755, 0.4408, 1.436), (-0.5402, 0.3925, 1.426), (0.1544, -0.4052, 1.452), (-0.01614, -0.4484, 1.449), (-0.01614, 0.4484, 1.449), (-0.197, 0.4602, 1.444), (-0.197, -0.4602, 1.444), (-0.5402, -0.3925, 1.426), (-0.3755, -0.4408, 1.436)], [], [(0, 12, 13, 1), (1, 13, 14, 2), (2, 14, 15, 3), (3, 15, 16, 4), (234, 246, 245, 235), (233, 247, 246, 234), (223, 257, 247, 233), (281, 234, 235, 271), (271, 235, 92, 104), (9, 21, 22, 10), (10, 22, 23, 11), (11, 23, 12, 0), (12, 24, 25, 13), (13, 25, 26, 14), (14, 26, 27, 15), (15, 27, 28, 16), (196, 208, 257, 223), (41, 173, 174, 31), (42, 163, 173, 41), (282, 233, 234, 281), (127, 91, 260, 272), (21, 33, 34, 22), (22, 34, 35, 23), (23, 35, 24, 12), (24, 36, 37, 25), (25, 37, 38, 26), (26, 38, 39, 27), (27, 39, 40, 28), (43, 162, 163, 42), (88, 100, 162, 43), (290, 211, 210, 291), (283, 223, 233, 282), (245, 65, 68, 80), (33, 45, 46, 34), (34, 46, 47, 35), (35, 47, 36, 24), (36, 48, 49, 37), (37, 49, 50, 38), (38, 50, 51, 39), (39, 51, 52, 40), (289, 221, 211, 290), (288, 222, 221, 289), (160, 172, 222, 288), (184, 196, 223, 283), (210, 271, 104, 116), (45, 57, 58, 46), (46, 58, 59, 47), (47, 59, 48, 36), (48, 60, 61, 49), (49, 61, 62, 50), (50, 62, 63, 51), (51, 63, 64, 52), (298, 125, 126, 299), (297, 115, 125, 298), (296, 114, 115, 297), (137, 90, 91, 127), (258, 300, 20, 32), (57, 69, 70, 58), (58, 70, 71, 59), (59, 71, 60, 48), (60, 72, 73, 61), (61, 73, 74, 62), (62, 74, 75, 63), (63, 75, 76, 64), (280, 4, 114, 296), (306, 293, 292, 307), (305, 294, 293, 306), (138, 89, 90, 137), (197, 258, 32, 44), (69, 81, 82, 70), (70, 82, 83, 71), (71, 83, 72, 60), (72, 84, 85, 73), (73, 85, 86, 74), (74, 86, 87, 75), (75, 87, 88, 76), (304, 295, 294, 305), (136, 148, 295, 304), (185, 309, 308, 175), (139, 79, 89, 138), (235, 245, 80, 92), (81, 93, 94, 82), (82, 94, 95, 83), (83, 95, 84, 72), (84, 96, 97, 85), (85, 97, 98, 86), (86, 98, 99, 87), (87, 99, 100, 88), (186, 310, 309, 185), (187, 311, 310, 186), (112, 124, 311, 187), (16, 28, 79, 139), (31, 174, 188, 200), (93, 105, 106, 94), (94, 106, 107, 95), (95, 107, 96, 84), (96, 108, 109, 97), (97, 109, 110, 98), (98, 110, 111, 99), (99, 111, 112, 100), (67, 198, 197, 66), (77, 199, 198, 67), (78, 209, 199, 77), (246, 55, 65, 245), (291, 210, 116, 128), (105, 117, 118, 106), (106, 118, 119, 107), (107, 119, 108, 96), (108, 120, 121, 109), (109, 121, 122, 110), (110, 122, 123, 111), (111, 123, 124, 112), (232, 244, 209, 78), (173, 185, 175, 174), (163, 186, 185, 173), (247, 54, 55, 246), (299, 126, 284, 8), (117, 129, 130, 118), (118, 130, 131, 119), (119, 131, 120, 108), (120, 132, 133, 121), (121, 133, 134, 122), (122, 134, 135, 123), (123, 135, 136, 124), (162, 187, 186, 163), (100, 112, 187, 162), (102, 151, 161, 101), (257, 53, 54, 247), (307, 292, 140, 152), (129, 141, 142, 130), (130, 142, 143, 131), (131, 143, 132, 120), (132, 144, 145, 133), (133, 145, 146, 134), (134, 146, 147, 135), (135, 147, 148, 136), (103, 150, 151, 102), (113, 149, 150, 103), (40, 52, 149, 113), (208, 220, 53, 257), (175, 308, 164, 176), (141, 153, 154, 142), (142, 154, 155, 143), (143, 155, 144, 132), (144, 156, 157, 145), (145, 157, 158, 146), (146, 158, 159, 147), (147, 159, 160, 148), (151, 7, 17, 161), (150, 6, 7, 151), (149, 5, 6, 150), (211, 281, 271, 210), (66, 197, 44, 56), (153, 165, 166, 154), (154, 166, 167, 155), (155, 167, 156, 144), (156, 168, 169, 157), (157, 169, 170, 158), (158, 170, 171, 159), (159, 171, 172, 160), (52, 64, 5, 149), (125, 137, 127, 126), (115, 138, 137, 125), (221, 282, 281, 211), (174, 175, 176, 188), (165, 177, 178, 166), (166, 178, 179, 167), (167, 179, 168, 156), (168, 180, 181, 169), (169, 181, 182, 170), (170, 182, 183, 171), (171, 183, 184, 172), (114, 139, 138, 115), (4, 16, 139, 114), (90, 102, 101, 91), (222, 283, 282, 221), (101, 161, 236, 248), (177, 189, 190, 178), (178, 190, 191, 179), (179, 191, 180, 168), (180, 192, 193, 181), (181, 193, 194, 182), (182, 194, 195, 183), (183, 195, 196, 184), (89, 103, 102, 90), (79, 113, 103, 89), (28, 40, 113, 79), (172, 184, 283, 222), (161, 17, 224, 236), (189, 201, 202, 190), (190, 202, 203, 191), (191, 203, 192, 180), (192, 204, 205, 193), (193, 205, 206, 194), (194, 206, 207, 195), (195, 207, 208, 196), (55, 67, 66, 65), (54, 77, 67, 55), (53, 78, 77, 54), (259, 301, 300, 258), (126, 127, 272, 284), (201, 213, 214, 202), (202, 214, 215, 203), (203, 215, 204, 192), (204, 216, 217, 205), (205, 217, 218, 206), (206, 218, 219, 207), (207, 219, 220, 208), (220, 232, 78, 53), (19, 41, 31, 18), (29, 42, 41, 19), (269, 302, 301, 259), (91, 101, 248, 260), (213, 225, 226, 214), (214, 226, 227, 215), (215, 227, 216, 204), (216, 228, 229, 217), (217, 229, 230, 218), (218, 230, 231, 219), (219, 231, 232, 220), (30, 43, 42, 29), (76, 88, 43, 30), (7, 19, 18, 17), (270, 303, 302, 269), (65, 66, 56, 68), (225, 237, 238, 226), (226, 238, 239, 227), (227, 239, 228, 216), (228, 240, 241, 229), (229, 241, 242, 230), (230, 242, 243, 231), (231, 243, 244, 232), (6, 29, 19, 7), (5, 30, 29, 6), (64, 76, 30, 5), (256, 268, 303, 270), (18, 31, 200, 212), (237, 249, 250, 238), (238, 250, 251, 239), (239, 251, 240, 228), (240, 252, 253, 241), (241, 253, 254, 242), (242, 254, 255, 243), (243, 255, 256, 244), (293, 290, 291, 292), (294, 289, 290, 293), (295, 288, 289, 294), (198, 259, 258, 197), (17, 18, 212, 224), (249, 261, 262, 250), (250, 262, 263, 251), (251, 263, 252, 240), (252, 264, 265, 253), (253, 265, 266, 254), (254, 266, 267, 255), (255, 267, 268, 256), (148, 160, 288, 295), (301, 298, 299, 300), (302, 297, 298, 301), (199, 269, 259, 198), (292, 291, 128, 140), (261, 273, 274, 262), (262, 274, 275, 263), (263, 275, 264, 252), (264, 276, 277, 265), (265, 277, 278, 266), (266, 278, 279, 267), (267, 279, 280, 268), (303, 296, 297, 302), (268, 280, 296, 303), (309, 306, 307, 308), (209, 270, 269, 199), (300, 299, 8, 20), (273, 285, 286, 274), (274, 286, 287, 275), (275, 287, 276, 264), (276, 0, 1, 277), (277, 1, 2, 278), (278, 2, 3, 279), (279, 3, 4, 280), (310, 305, 306, 309), (311, 304, 305, 310), (124, 136, 304, 311), (244, 256, 270, 209), (308, 307, 152, 164), (285, 9, 10, 286), (286, 10, 11, 287), (287, 11, 0, 276), (346, 345, 330, 331), (340, 347, 318, 319), (345, 344, 321, 330), (337, 341, 332, 333), (359, 358, 312, 326), (344, 357, 320, 321), (343, 342, 335, 328), (342, 355, 334, 335), (357, 356, 329, 320), (339, 337, 333, 322), (341, 340, 319, 332), (355, 354, 317, 334), (336, 349, 323, 324), (358, 339, 322, 312), (353, 352, 315, 316), (338, 336, 324, 325), (348, 351, 313, 314), (351, 350, 327, 313), (350, 359, 326, 327), (352, 338, 325, 315), (349, 348, 314, 323), (356, 343, 328, 329), (354, 353, 316, 317), (347, 346, 331, 318), (365, 364, 353, 354), (377, 376, 343, 356), (371, 362, 348, 349), (363, 373, 338, 352), (375, 374, 359, 350), (361, 375, 350, 351), (362, 361, 351, 348), (373, 372, 336, 338), (364, 363, 352, 353), (360, 370, 339, 358), (372, 371, 349, 336), (382, 365, 354, 355), (380, 367, 340, 341), (370, 381, 337, 339), (368, 377, 356, 357), (383, 382, 355, 342), (376, 383, 342, 343), (369, 368, 357, 344), (374, 360, 358, 359), (381, 380, 341, 337), (378, 369, 344, 345), (367, 366, 347, 340), (379, 378, 345, 346), (366, 379, 346, 347), (387, 395, 381, 370), (396, 385, 383, 376), (384, 389, 373, 363), (388, 384, 363, 364), (390, 386, 360, 374), (385, 391, 382, 383), (386, 387, 370, 360), (398, 393, 366, 367), (392, 388, 364, 365), (404, 399, 368, 369), (389, 406, 372, 373), (401, 390, 374, 375), (394, 403, 378, 379), (391, 392, 365, 382), (393, 394, 379, 366), (395, 397, 380, 381), (400, 396, 376, 377), (397, 398, 367, 380), (399, 400, 377, 368), (402, 401, 375, 361), (405, 402, 361, 362), (403, 404, 369, 378), (407, 405, 362, 371), (406, 407, 371, 372), (92, 80, 407, 406), (80, 68, 405, 407), (224, 212, 404, 403), (68, 56, 402, 405), (56, 44, 401, 402), (200, 188, 400, 399), (272, 260, 398, 397), (188, 176, 396, 400), (284, 272, 397, 395), (248, 236, 394, 393), (152, 140, 392, 391), (236, 224, 403, 394), (44, 32, 390, 401), (104, 92, 406, 389), (212, 200, 399, 404), (140, 128, 388, 392), (260, 248, 393, 398), (20, 8, 387, 386), (164, 152, 391, 385), (32, 20, 386, 390), (128, 116, 384, 388), (116, 104, 389, 384), (176, 164, 385, 396), (8, 284, 395, 387)])
me_torus_002.polygons.foreach_set('use_smooth', [True] * 384)
me_torus_002.materials.append(mat_marble_black)
me_torus_002.use_remesh_preserve_volume = False
me_torus_002.use_remesh_preserve_attributes = False
me_torus_002.use_mirror_vertex_groups = False
me_torus_002.update()
me_cylinder = bpy.data.meshes.new('Cylinder')
me_cylinder.from_pydata([(0.0, 1.0, 3.725e-09), (0.0, 1.0, 0.1), (0.3827, 0.9239, 3.725e-09), (0.3827, 0.9239, 0.1), (0.7071, 0.7071, 3.725e-09), (0.7071, 0.7071, 0.1), (0.9239, 0.3827, 3.725e-09), (0.9239, 0.3827, 0.1), (1.0, -4.371e-08, 3.725e-09), (1.0, -4.371e-08, 0.1), (0.9239, -0.3827, 3.725e-09), (0.9239, -0.3827, 0.1), (0.7071, -0.7071, 3.725e-09), (0.7071, -0.7071, 0.1), (0.3827, -0.9239, 3.725e-09), (0.3827, -0.9239, 0.1), (1.51e-07, -1.0, 3.725e-09), (1.51e-07, -1.0, 0.1), (-0.3827, -0.9239, 3.725e-09), (-0.3827, -0.9239, 0.1), (-0.7071, -0.7071, 3.725e-09), (-0.7071, -0.7071, 0.1), (-0.9239, -0.3827, 3.725e-09), (-0.9239, -0.3827, 0.1), (-1.0, 1.192e-08, 3.725e-09), (-1.0, 1.192e-08, 0.1), (-0.9239, 0.3827, 3.725e-09), (-0.9239, 0.3827, 0.1), (-0.7071, 0.7071, 3.725e-09), (-0.7071, 0.7071, 0.1), (-0.3827, 0.9239, 3.725e-09), (-0.3827, 0.9239, 0.1)], [], [(0, 1, 3, 2), (2, 3, 5, 4), (4, 5, 7, 6), (6, 7, 9, 8), (8, 9, 11, 10), (10, 11, 13, 12), (12, 13, 15, 14), (14, 15, 17, 16), (16, 17, 19, 18), (18, 19, 21, 20), (20, 21, 23, 22), (22, 23, 25, 24), (24, 25, 27, 26), (26, 27, 29, 28), (3, 1, 31, 29, 27, 25, 23, 21, 19, 17, 15, 13, 11, 9, 7, 5), (28, 29, 31, 30), (30, 31, 1, 0), (0, 2, 4, 6, 8, 10, 12, 14, 16, 18, 20, 22, 24, 26, 28, 30)])
me_cylinder.polygons.foreach_set('use_smooth', [True] * 18)
me_cylinder.materials.append(mat_marble_black)
me_cylinder.use_remesh_preserve_volume = False
me_cylinder.use_remesh_preserve_attributes = False
me_cylinder.use_mirror_vertex_groups = False
me_cylinder.update()
me_plane_001 = bpy.data.meshes.new('Plane.001')
me_plane_001.from_pydata([(-2.0, -2.0, 0.0), (2.0, -2.0, 0.0), (-2.0, 2.0, 0.0), (2.0, 2.0, 0.0), (-1.864, 1.864, 0.0), (-1.864, -1.864, 0.0), (1.864, -1.864, 0.0), (1.864, 1.864, 0.0)], [], [(5, 4, 2, 0), (6, 5, 0, 1), (7, 6, 1, 3), (4, 7, 3, 2)])
me_plane_001.materials.append(mat_guide)
me_plane_001.use_remesh_preserve_volume = False
me_plane_001.use_remesh_preserve_attributes = False
me_plane_001.use_mirror_vertex_groups = False
me_plane_001.update()
me_cube_001 = bpy.data.meshes.new('Cube.001')
me_cube_001.from_pydata([(-2.0, -2.0, 0.0), (-2.0, -2.0, 1.633), (-2.0, 2.0, 0.0), (-2.0, 2.0, 1.633), (2.0, -2.0, 0.0), (2.0, -2.0, 1.633), (2.0, 2.0, 0.0), (2.0, 2.0, 1.633)], [], [(0, 1, 3, 2), (2, 3, 7, 6), (6, 7, 5, 4), (4, 5, 1, 0), (2, 6, 4, 0), (7, 3, 1, 5)])
me_cube_001.use_remesh_preserve_volume = False
me_cube_001.use_remesh_preserve_attributes = False
me_cube_001.use_mirror_vertex_groups = False
me_cube_001.update()

# ---- curves / text
cu_torus_001 = bpy.data.curves.new('Torus.001', 'CURVE')
cu_torus_001.dimensions = '3D'
_sp = cu_torus_001.splines.new('POLY'); _sp.points.add(9)
_sp.points.foreach_set('co', [-1.468, 7.202e-10, 1.452, 0.0, -1.19, -1.501e-08, 1.683, 0.0, -1.059, -5.736e-08, 2.173, 0.0, -0.8046, -1.11e-07, 2.945, 0.0, -0.7306, -2.407e-07, 3.687, 0.0, -0.6073, -2.86e-07, 4.092, 0.0, -0.3678, -3.187e-07, 4.384, 0.0, -0.1806, -3.419e-07, 4.591, 0.0, 0.06272, -3.396e-07, 4.571, 0.0, 0.1501, -3.323e-07, 4.506, 0.0])
_sp.order_v = 0
_sp.resolution_v = 0
_sp.use_endpoint_u = True
_sp.use_smooth = False
cu_torus_001.use_path_clamp = True
cu_torus_001.bevel_resolution = 0
cu_torus_001.fill_mode = 'HALF'

# ---- objects
ob_torus_001 = bpy.data.objects.new('Torus.001', cu_torus_001)
ob_cube = bpy.data.objects.new('Cube', me_cube)
ob_torus_000 = bpy.data.objects.new('Torus.000', me_torus_004)
ob_sphere = bpy.data.objects.new('Sphere', me_sphere)
ob_torus_002 = bpy.data.objects.new('Torus.002', me_torus_002)
ob_cylinder = bpy.data.objects.new('Cylinder', me_cylinder)
ob_rig = bpy.data.objects.new('Rig', None)
ob_verticaljoint = bpy.data.objects.new('VerticalJoint', None)
ob_lightdome = bpy.data.objects.new('LightDome', light_lightdome)
ob_fillerlight = bpy.data.objects.new('FillerLight', light_fillerlight)
ob_mainlight = bpy.data.objects.new('Mainlight', light_mainlight)
ob_camera = bpy.data.objects.new('Camera', cam_camera)
ob_plane_001 = bpy.data.objects.new('Plane.001', me_plane_001)
ob_cube_001 = bpy.data.objects.new('Cube.001', me_cube_001)

# ---- transforms, parenting, visibility, modifiers, constraints
ob_torus_001.location = (0.0, 0.0, 0.3)
ob_torus_001.scale = (0.65, 0.65, 0.5)
ob_torus_001.lineart.crease_threshold = 0.0
ob_cube.location = (0.1512, 0.0, 0.2029)
ob_cube.scale = (0.05044, 0.08438, 0.1953)
ob_cube.lineart.crease_threshold = 0.0
_m = ob_cube.modifiers.new('Array', 'ARRAY')
_m.count = 24
_m.constant_offset_displace = (0.0, 0.0, 0.0)
_m.use_merge_vertices = True
_m = ob_cube.modifiers.new('Curve', 'CURVE')
_m.object = ob_torus_001
ob_torus_000.location = (-2.26e-08, -5.329e-09, 0.5292)
ob_torus_000.scale = (0.364, 0.364, 0.28)
ob_torus_000.lineart.crease_threshold = 0.0
ob_sphere.location = (0.0, -3.725e-09, 1.662)
ob_sphere.scale = (0.4186, 0.4186, 0.4186)
ob_sphere.lineart.crease_threshold = 0.0
_m = ob_sphere.modifiers.new('Mirror', 'MIRROR')
_m.use_axis = (False, True, False)
_m.use_clip = True
ob_torus_002.location = (0.0, 0.0, 0.3)
ob_torus_002.scale = (0.65, 0.65, 0.5)
ob_torus_002.lineart.crease_threshold = 0.0
_m = ob_torus_002.modifiers.new('EdgeSplit', 'EDGE_SPLIT')
_m.split_angle = 0.6667
ob_cylinder.location = (0.0, 0.0, 0.0)
ob_cylinder.scale = (0.78, 0.78, 1.0)
ob_cylinder.lineart.crease_threshold = 0.0
_m = ob_cylinder.modifiers.new('EdgeSplit', 'EDGE_SPLIT')
ob_rig.location = (0.0, 0.0, 0.0)
ob_rig.rotation_mode = 'YXZ'
ob_rig.rotation_euler = (0.0, 0.0, -0.7854)
ob_rig.empty_image_offset = (0.0, 0.0)
ob_rig.hide_viewport = True
ob_rig.hide_select = True
ob_rig.lineart.crease_threshold = 0.0
ob_verticaljoint.parent = ob_rig
ob_verticaljoint.location = (0.0, 0.0, 0.0)
ob_verticaljoint.empty_image_offset = (0.0, 0.0)
ob_verticaljoint.hide_viewport = True
ob_verticaljoint.hide_select = True
ob_verticaljoint.lineart.crease_threshold = 0.0
ob_lightdome.parent = ob_verticaljoint
ob_lightdome.location = (0.0, 0.0, 0.0)
ob_lightdome.hide_viewport = True
ob_lightdome.hide_select = True
ob_lightdome.lineart.crease_threshold = 0.0
ob_fillerlight.parent = ob_verticaljoint
ob_fillerlight.location = (0.0, 0.0, 0.0)
ob_fillerlight.rotation_euler = (0.0, -1.265, 2.007)
ob_fillerlight.hide_viewport = True
ob_fillerlight.hide_select = True
ob_fillerlight.lineart.crease_threshold = 0.0
ob_mainlight.parent = ob_verticaljoint
ob_mainlight.location = (0.0, 0.0, 0.0)
ob_mainlight.rotation_euler = (1.178, 0.0, 1.571)
ob_mainlight.hide_viewport = True
ob_mainlight.hide_select = True
ob_mainlight.lineart.crease_threshold = 0.0
ob_camera.parent = ob_verticaljoint
ob_camera.location = (0.0, -241.9, 139.7)
ob_camera.rotation_euler = (1.047, 0.0, 0.0)
ob_camera.hide_select = True
ob_camera.lineart.crease_threshold = 0.0
ob_plane_001.location = (0.0, 0.0, 0.0)
ob_plane_001.scale = (0.5, 0.5, 0.5)
ob_plane_001.hide_render = True
ob_plane_001.lineart.crease_threshold = 0.0
ob_cube_001.location = (0.0, 0.0, 0.0)
ob_cube_001.scale = (1.0, 1.0, 0.5)
ob_cube_001.hide_render = True
ob_cube_001.display_type = 'WIRE'
ob_cube_001.lineart.crease_threshold = 0.0
_m = ob_cube_001.modifiers.new('Array', 'ARRAY')
_m.count = 5
_m.constant_offset_displace = (0.0, 0.0, 0.0)
_m.relative_offset_displace = (0.0, 0.0, 1.0)

# ---- collection membership
col_collection_1.objects.link(ob_torus_001)
col_collection_1.objects.link(ob_cube)
col_collection_1.objects.link(ob_torus_000)
col_collection_1.objects.link(ob_sphere)
col_collection_1.objects.link(ob_torus_002)
col_collection_1.objects.link(ob_cylinder)
col_collection_1.objects.link(ob_rig)
col_collection_1.objects.link(ob_verticaljoint)
col_collection_1.objects.link(ob_lightdome)
col_collection_1.objects.link(ob_fillerlight)
col_collection_1.objects.link(ob_mainlight)
col_collection_1.objects.link(ob_camera)
col_collection_1.objects.link(ob_plane_001)
col_collection_1.objects.link(ob_cube_001)
def _layer_coll(name, lc=None):
    lc = lc or bpy.context.view_layer.layer_collection
    for c in lc.children:
        if c.name == name: return c
        r = _layer_coll(name, c)
        if r: return r
_layer_coll('Collection 1').holdout = True

# ---- scene / render settings (as saved in the file)
scene.camera = ob_camera
scene.frame_start = 1; scene.frame_end = 250; scene.frame_set(0)
scene.render.engine = 'BLENDER_EEVEE_NEXT'
scene.render.image_settings.compression = 0
scene.render.resolution_x = 96
scene.render.resolution_y = 96
scene.render.dither_intensity = 0.0
scene.render.film_transparent = True
scene.cycles.use_denoising = False
scene.cycles.samples = 128
scene.cycles.sampling_pattern = 'TABULATED_SOBOL'
scene.cycles.use_adaptive_sampling = False
scene.cycles.use_light_tree = False
scene.cycles.blur_glossy = 0.0
scene.cycles.sample_clamp_indirect = 0.0
scene.view_settings.view_transform = 'Standard'
bpy.context.view_layer.update()

